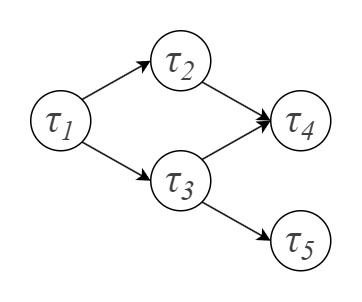

The diagram above was exported from draw.io. Its source (the exported page's mxGraphModel, read from the mxfile embedded in the PNG):
<mxGraphModel dx="1050" dy="717" grid="1" gridSize="10" guides="1" tooltips="1" connect="1" arrows="1" fold="1" page="1" pageScale="1" pageWidth="850" pageHeight="1100" math="0" shadow="0">
  <root>
    <mxCell id="0" />
    <mxCell id="1" parent="0" />
    <mxCell id="Xq8atqhSIZv1WDTb9OlI-1" style="rounded=0;orthogonalLoop=1;jettySize=auto;html=1;exitX=1;exitY=0;exitDx=0;exitDy=0;entryX=0;entryY=0.5;entryDx=0;entryDy=0;" edge="1" parent="1" source="Xq8atqhSIZv1WDTb9OlI-3" target="Xq8atqhSIZv1WDTb9OlI-6">
      <mxGeometry relative="1" as="geometry" />
    </mxCell>
    <mxCell id="Xq8atqhSIZv1WDTb9OlI-2" style="rounded=0;orthogonalLoop=1;jettySize=auto;html=1;exitX=1;exitY=1;exitDx=0;exitDy=0;entryX=0;entryY=0.5;entryDx=0;entryDy=0;" edge="1" parent="1" source="Xq8atqhSIZv1WDTb9OlI-3" target="Xq8atqhSIZv1WDTb9OlI-9">
      <mxGeometry relative="1" as="geometry" />
    </mxCell>
    <mxCell id="Xq8atqhSIZv1WDTb9OlI-3" value="&lt;span style=&quot;color: rgb(64, 64, 64); font-family: KaTeX_Math; font-style: italic; text-wrap: nowrap;&quot;&gt;&lt;font style=&quot;font-size: 28px;&quot;&gt;τ&lt;/font&gt;&lt;font style=&quot;font-size: 23.3333px;&quot;&gt;&lt;sub&gt;1&lt;/sub&gt;&lt;/font&gt;&lt;/span&gt;" style="ellipse;whiteSpace=wrap;html=1;aspect=fixed;" vertex="1" parent="1">
      <mxGeometry x="280" y="520" width="40" height="40" as="geometry" />
    </mxCell>
    <mxCell id="Xq8atqhSIZv1WDTb9OlI-4" value="&lt;span style=&quot;color: rgb(64, 64, 64); font-family: KaTeX_Math; font-style: italic; text-wrap: nowrap;&quot;&gt;&lt;font style=&quot;font-size: 28px;&quot;&gt;τ&lt;/font&gt;&lt;font style=&quot;font-size: 23.3333px;&quot;&gt;&lt;sub&gt;4&lt;/sub&gt;&lt;/font&gt;&lt;/span&gt;" style="ellipse;whiteSpace=wrap;html=1;aspect=fixed;" vertex="1" parent="1">
      <mxGeometry x="440" y="520" width="40" height="40" as="geometry" />
    </mxCell>
    <mxCell id="Xq8atqhSIZv1WDTb9OlI-5" style="rounded=0;orthogonalLoop=1;jettySize=auto;html=1;exitX=1;exitY=1;exitDx=0;exitDy=0;entryX=0;entryY=0.5;entryDx=0;entryDy=0;" edge="1" parent="1" source="Xq8atqhSIZv1WDTb9OlI-6" target="Xq8atqhSIZv1WDTb9OlI-4">
      <mxGeometry relative="1" as="geometry" />
    </mxCell>
    <mxCell id="Xq8atqhSIZv1WDTb9OlI-6" value="&lt;span style=&quot;color: rgb(64, 64, 64); font-family: KaTeX_Math; font-style: italic; text-wrap: nowrap;&quot;&gt;&lt;font style=&quot;font-size: 28px;&quot;&gt;τ&lt;/font&gt;&lt;font style=&quot;font-size: 23.3333px;&quot;&gt;&lt;sub&gt;2&lt;/sub&gt;&lt;/font&gt;&lt;/span&gt;" style="ellipse;whiteSpace=wrap;html=1;aspect=fixed;" vertex="1" parent="1">
      <mxGeometry x="360" y="480" width="40" height="40" as="geometry" />
    </mxCell>
    <mxCell id="Xq8atqhSIZv1WDTb9OlI-7" style="rounded=0;orthogonalLoop=1;jettySize=auto;html=1;exitX=1;exitY=1;exitDx=0;exitDy=0;entryX=0;entryY=0.5;entryDx=0;entryDy=0;" edge="1" parent="1" source="Xq8atqhSIZv1WDTb9OlI-9" target="Xq8atqhSIZv1WDTb9OlI-10">
      <mxGeometry relative="1" as="geometry" />
    </mxCell>
    <mxCell id="Xq8atqhSIZv1WDTb9OlI-8" style="rounded=0;orthogonalLoop=1;jettySize=auto;html=1;exitX=1;exitY=0;exitDx=0;exitDy=0;entryX=0;entryY=0.5;entryDx=0;entryDy=0;" edge="1" parent="1" source="Xq8atqhSIZv1WDTb9OlI-9" target="Xq8atqhSIZv1WDTb9OlI-4">
      <mxGeometry relative="1" as="geometry" />
    </mxCell>
    <mxCell id="Xq8atqhSIZv1WDTb9OlI-9" value="&lt;span style=&quot;color: rgb(64, 64, 64); font-family: KaTeX_Math; font-style: italic; text-wrap: nowrap;&quot;&gt;&lt;font style=&quot;font-size: 28px;&quot;&gt;τ&lt;/font&gt;&lt;font style=&quot;font-size: 23.3333px;&quot;&gt;&lt;sub&gt;3&lt;/sub&gt;&lt;/font&gt;&lt;/span&gt;" style="ellipse;whiteSpace=wrap;html=1;aspect=fixed;" vertex="1" parent="1">
      <mxGeometry x="360" y="560" width="40" height="40" as="geometry" />
    </mxCell>
    <mxCell id="Xq8atqhSIZv1WDTb9OlI-10" value="&lt;span style=&quot;color: rgb(64, 64, 64); font-family: KaTeX_Math; font-style: italic; text-wrap: nowrap;&quot;&gt;&lt;font style=&quot;font-size: 28px;&quot;&gt;τ&lt;/font&gt;&lt;font style=&quot;font-size: 23.3333px;&quot;&gt;&lt;sub&gt;5&lt;/sub&gt;&lt;/font&gt;&lt;/span&gt;" style="ellipse;whiteSpace=wrap;html=1;aspect=fixed;" vertex="1" parent="1">
      <mxGeometry x="440" y="600" width="40" height="40" as="geometry" />
    </mxCell>
  </root>
</mxGraphModel>